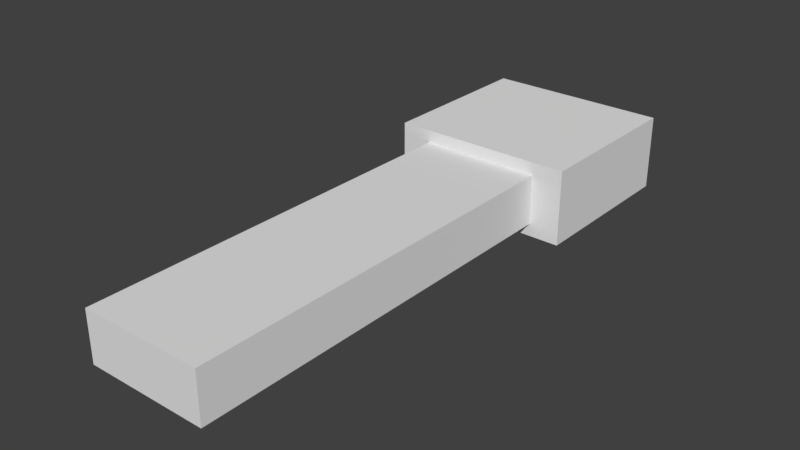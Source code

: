 # Source: key.blend  (saved by Blender 2.79.0; exported with 4.5.12 LTS)
import bpy
from mathutils import Matrix  # noqa: F401  (used for matrix-valued properties, if any)

bpy.ops.wm.read_factory_settings(use_empty=True)
scene = bpy.context.scene
scene.name = 'Scene'

# ---- collections
col_collection_1 = bpy.data.collections.new('Collection 1'); scene.collection.children.link(col_collection_1)

# ---- materials (node trees are filled in below, after node groups)
mat_material = bpy.data.materials.new('Material')
mat_material.alpha_threshold = 0.0
mat_material.use_transparent_shadow = False
mat_material.roughness = 0.5
mat_material.line_color = (0.0, 0.0, 0.0, 1.0)

# ---- material node trees

# ---- world
world_world = bpy.data.worlds.new('World'); scene.world = world_world
world_world.color = (0.05088, 0.05088, 0.05088)
world_world.use_sun_shadow = False
world_world.sun_shadow_jitter_overblur = 0.0
world_world.cycles.sampling_method = 'MANUAL'

# ---- meshes
me_cube = bpy.data.meshes.new('Cube')
me_cube.from_pydata([(1.0, 1.0, -1.0), (1.0, -1.0, -1.0), (-1.0, -1.0, -1.0), (-1.0, 1.0, -1.0), (1.0, 1.0, 1.0), (1.0, -1.0, 1.0), (-1.0, -1.0, 1.0), (-1.0, 1.0, 1.0), (1.0, 1.0, -1.0), (-1.0, 1.0, -1.0), (1.0, 1.0, 1.0), (-1.0, 1.0, 1.0), (1.509, 1.0, -1.509), (-1.509, 1.0, -1.509), (1.509, 1.0, 1.509), (-1.509, 1.0, 1.509), (1.509, 1.839, -1.509), (-1.509, 1.839, -1.509), (1.509, 1.839, 1.509), (-1.509, 1.839, 1.509)], [], [(0, 1, 2, 3), (4, 7, 6, 5), (0, 4, 5, 1), (1, 5, 6, 2), (2, 6, 7, 3), (0, 3, 9, 8), (9, 11, 15, 13), (4, 0, 8, 10), (7, 4, 10, 11), (3, 7, 11, 9), (15, 14, 18, 19), (8, 9, 13, 12), (11, 10, 14, 15), (10, 8, 12, 14), (18, 16, 17, 19), (14, 12, 16, 18), (13, 15, 19, 17), (12, 13, 17, 16)])
me_cube.materials.append(mat_material)
me_cube.use_remesh_preserve_volume = False
me_cube.use_remesh_preserve_attributes = False
me_cube.use_mirror_vertex_groups = False
me_cube.update()

# ---- objects
ob_cube = bpy.data.objects.new('Cube', me_cube)

# ---- transforms, parenting, visibility, modifiers, constraints
ob_cube.location = (1.224, -0.7449, 0.6463)
ob_cube.rotation_euler = (0.0, 1.571, 0.0)
ob_cube.scale = (0.2971, 2.411, 0.7233)
ob_cube.lock_rotations_4d = False
ob_cube.empty_display_type = 'ARROWS'
ob_cube.lineart.crease_threshold = 0.0

# ---- collection membership
col_collection_1.objects.link(ob_cube)

# ---- scene / render settings (as saved in the file)
scene.frame_start = 1; scene.frame_end = 250; scene.frame_set(1)
scene.render.engine = 'BLENDER_EEVEE_NEXT'
scene.render.resolution_percentage = 50
scene.render.dither_intensity = 0.0
scene.cycles.use_denoising = False
scene.cycles.samples = 128
scene.cycles.sampling_pattern = 'TABULATED_SOBOL'
scene.cycles.use_adaptive_sampling = False
scene.cycles.use_light_tree = False
scene.cycles.blur_glossy = 0.0
scene.cycles.sample_clamp_indirect = 0.0
scene.view_settings.view_transform = 'Standard'
bpy.context.view_layer.update()

# ---- added for rendering (the .blend has no active camera and no usable light): camera, sun
cam_auto = bpy.data.cameras.new('AutoCamera')
cam_auto.lens = 50.0
cam_auto.sensor_width = 36.0
cam_auto.clip_end = 1000.0
ob_auto_camera = bpy.data.objects.new('AutoCamera', cam_auto)
scene.collection.objects.link(ob_auto_camera)
ob_auto_camera.location = (7.92409, -7.77266, 6.00608)
ob_auto_camera.rotation_euler = (1.09748, -7.21219e-08, 0.694738)
scene.camera = ob_auto_camera
light_auto_sun = bpy.data.lights.new('AutoSun', 'SUN')
light_auto_sun.energy = 3.0
light_auto_sun.angle = 0.0523599
ob_auto_sun = bpy.data.objects.new('AutoSun', light_auto_sun)
scene.collection.objects.link(ob_auto_sun)
ob_auto_sun.rotation_euler = (0.872665, 0.174533, 0.523599)
bpy.context.view_layer.update()
